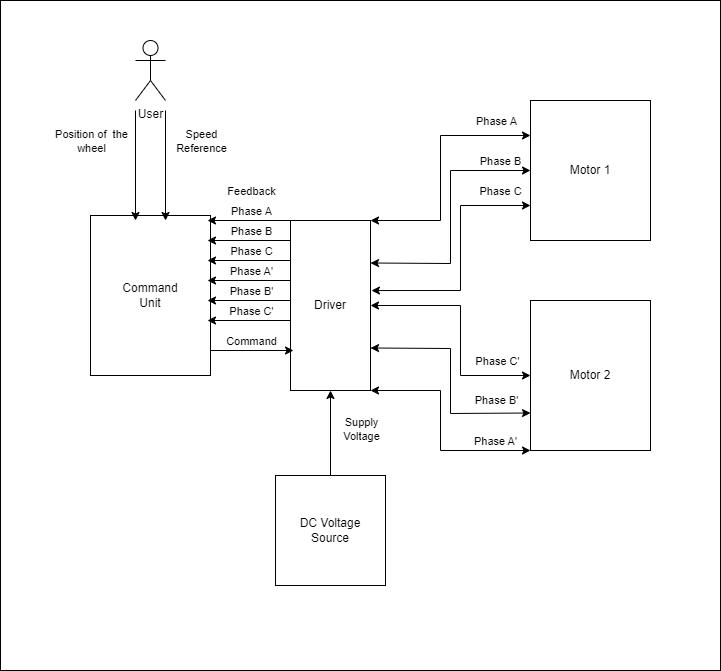

The diagram above was exported from draw.io. Its source (the exported page's mxGraphModel, read from the mxfile embedded in the PNG):
<mxGraphModel dx="1393" dy="789" grid="1" gridSize="10" guides="1" tooltips="1" connect="1" arrows="1" fold="1" page="1" pageScale="1" pageWidth="850" pageHeight="1100" math="0" shadow="0">
  <root>
    <mxCell id="0" />
    <mxCell id="1" parent="0" />
    <mxCell id="OR0mft40ofRjgLJKesTt-86" value="" style="rounded=0;whiteSpace=wrap;html=1;" vertex="1" parent="1">
      <mxGeometry x="40" y="20" width="720" height="670" as="geometry" />
    </mxCell>
    <mxCell id="OR0mft40ofRjgLJKesTt-1" value="Motor 1" style="rounded=0;whiteSpace=wrap;html=1;" vertex="1" parent="1">
      <mxGeometry x="570" y="120" width="120" height="140" as="geometry" />
    </mxCell>
    <mxCell id="OR0mft40ofRjgLJKesTt-2" value="Motor 2" style="rounded=0;whiteSpace=wrap;html=1;" vertex="1" parent="1">
      <mxGeometry x="570" y="320" width="120" height="150" as="geometry" />
    </mxCell>
    <mxCell id="OR0mft40ofRjgLJKesTt-4" value="Driver" style="rounded=0;whiteSpace=wrap;html=1;direction=south;" vertex="1" parent="1">
      <mxGeometry x="330" y="240" width="80" height="170" as="geometry" />
    </mxCell>
    <mxCell id="OR0mft40ofRjgLJKesTt-24" value="DC Voltage&lt;br&gt;Source" style="whiteSpace=wrap;html=1;aspect=fixed;" vertex="1" parent="1">
      <mxGeometry x="315" y="495" width="110" height="110" as="geometry" />
    </mxCell>
    <mxCell id="OR0mft40ofRjgLJKesTt-25" value="" style="endArrow=classic;html=1;rounded=0;exitX=0.5;exitY=0;exitDx=0;exitDy=0;entryX=1;entryY=0.5;entryDx=0;entryDy=0;" edge="1" parent="1" source="OR0mft40ofRjgLJKesTt-24" target="OR0mft40ofRjgLJKesTt-4">
      <mxGeometry width="50" height="50" relative="1" as="geometry">
        <mxPoint x="320" y="485" as="sourcePoint" />
        <mxPoint x="380" y="440" as="targetPoint" />
      </mxGeometry>
    </mxCell>
    <mxCell id="OR0mft40ofRjgLJKesTt-27" value="Supply &lt;br&gt;Voltage" style="edgeLabel;html=1;align=center;verticalAlign=middle;resizable=0;points=[];" vertex="1" connectable="0" parent="OR0mft40ofRjgLJKesTt-25">
      <mxGeometry x="-0.2381" relative="1" as="geometry">
        <mxPoint x="30" y="-15" as="offset" />
      </mxGeometry>
    </mxCell>
    <mxCell id="OR0mft40ofRjgLJKesTt-26" value="Command&lt;br&gt;Unit" style="rounded=0;whiteSpace=wrap;html=1;" vertex="1" parent="1">
      <mxGeometry x="130" y="235" width="120" height="160" as="geometry" />
    </mxCell>
    <mxCell id="OR0mft40ofRjgLJKesTt-30" value="User" style="shape=umlActor;verticalLabelPosition=bottom;verticalAlign=top;html=1;outlineConnect=0;" vertex="1" parent="1">
      <mxGeometry x="175" y="60" width="30" height="60" as="geometry" />
    </mxCell>
    <mxCell id="OR0mft40ofRjgLJKesTt-32" value="" style="endArrow=classic;html=1;rounded=0;exitX=1;exitY=1;exitDx=0;exitDy=0;exitPerimeter=0;entryX=0.625;entryY=0.031;entryDx=0;entryDy=0;entryPerimeter=0;" edge="1" parent="1">
      <mxGeometry width="50" height="50" relative="1" as="geometry">
        <mxPoint x="175" y="130" as="sourcePoint" />
        <mxPoint x="175" y="240" as="targetPoint" />
      </mxGeometry>
    </mxCell>
    <mxCell id="OR0mft40ofRjgLJKesTt-36" value="Position of&amp;nbsp; the&lt;br&gt;wheel" style="edgeLabel;html=1;align=center;verticalAlign=middle;resizable=0;points=[];" vertex="1" connectable="0" parent="OR0mft40ofRjgLJKesTt-32">
      <mxGeometry x="-0.2364" relative="1" as="geometry">
        <mxPoint x="-45" y="-12" as="offset" />
      </mxGeometry>
    </mxCell>
    <mxCell id="OR0mft40ofRjgLJKesTt-34" value="" style="endArrow=classic;html=1;rounded=0;exitX=1;exitY=1;exitDx=0;exitDy=0;exitPerimeter=0;entryX=0.625;entryY=0.031;entryDx=0;entryDy=0;entryPerimeter=0;" edge="1" parent="1">
      <mxGeometry width="50" height="50" relative="1" as="geometry">
        <mxPoint x="205" y="130" as="sourcePoint" />
        <mxPoint x="205" y="240" as="targetPoint" />
      </mxGeometry>
    </mxCell>
    <mxCell id="OR0mft40ofRjgLJKesTt-35" value="Speed&lt;br&gt;Reference" style="edgeLabel;html=1;align=center;verticalAlign=middle;resizable=0;points=[];" vertex="1" connectable="0" parent="OR0mft40ofRjgLJKesTt-34">
      <mxGeometry x="-0.2" relative="1" as="geometry">
        <mxPoint x="35" y="-14" as="offset" />
      </mxGeometry>
    </mxCell>
    <mxCell id="OR0mft40ofRjgLJKesTt-37" value="" style="endArrow=classic;startArrow=classic;html=1;rounded=0;exitX=0;exitY=0;exitDx=0;exitDy=0;entryX=0;entryY=0.25;entryDx=0;entryDy=0;" edge="1" parent="1" source="OR0mft40ofRjgLJKesTt-4" target="OR0mft40ofRjgLJKesTt-1">
      <mxGeometry width="50" height="50" relative="1" as="geometry">
        <mxPoint x="460" y="310" as="sourcePoint" />
        <mxPoint x="510" y="260" as="targetPoint" />
        <Array as="points">
          <mxPoint x="480" y="240" />
          <mxPoint x="480" y="155" />
        </Array>
      </mxGeometry>
    </mxCell>
    <mxCell id="OR0mft40ofRjgLJKesTt-38" value="Phase A" style="edgeLabel;html=1;align=center;verticalAlign=middle;resizable=0;points=[];" vertex="1" connectable="0" parent="OR0mft40ofRjgLJKesTt-37">
      <mxGeometry x="0.5111" y="-1" relative="1" as="geometry">
        <mxPoint x="25" y="-16" as="offset" />
      </mxGeometry>
    </mxCell>
    <mxCell id="OR0mft40ofRjgLJKesTt-45" value="" style="endArrow=classic;startArrow=classic;html=1;rounded=0;exitX=1;exitY=0;exitDx=0;exitDy=0;entryX=0;entryY=1;entryDx=0;entryDy=0;" edge="1" parent="1" source="OR0mft40ofRjgLJKesTt-4" target="OR0mft40ofRjgLJKesTt-2">
      <mxGeometry width="50" height="50" relative="1" as="geometry">
        <mxPoint x="400" y="390" as="sourcePoint" />
        <mxPoint x="450" y="340" as="targetPoint" />
        <Array as="points">
          <mxPoint x="480" y="410" />
          <mxPoint x="480" y="470" />
        </Array>
      </mxGeometry>
    </mxCell>
    <mxCell id="OR0mft40ofRjgLJKesTt-46" value="Phase A'" style="edgeLabel;html=1;align=center;verticalAlign=middle;resizable=0;points=[];" vertex="1" connectable="0" parent="OR0mft40ofRjgLJKesTt-45">
      <mxGeometry x="0.42" relative="1" as="geometry">
        <mxPoint x="28" y="-10" as="offset" />
      </mxGeometry>
    </mxCell>
    <mxCell id="OR0mft40ofRjgLJKesTt-47" value="" style="endArrow=classic;startArrow=classic;html=1;rounded=0;exitX=0.75;exitY=0;exitDx=0;exitDy=0;entryX=0;entryY=0.75;entryDx=0;entryDy=0;" edge="1" parent="1" source="OR0mft40ofRjgLJKesTt-4" target="OR0mft40ofRjgLJKesTt-2">
      <mxGeometry width="50" height="50" relative="1" as="geometry">
        <mxPoint x="430" y="380" as="sourcePoint" />
        <mxPoint x="450" y="340" as="targetPoint" />
        <Array as="points">
          <mxPoint x="490" y="368" />
          <mxPoint x="490" y="433" />
        </Array>
      </mxGeometry>
    </mxCell>
    <mxCell id="OR0mft40ofRjgLJKesTt-48" value="Phase B'" style="edgeLabel;html=1;align=center;verticalAlign=middle;resizable=0;points=[];" vertex="1" connectable="0" parent="OR0mft40ofRjgLJKesTt-47">
      <mxGeometry x="0.5467" y="-2" relative="1" as="geometry">
        <mxPoint x="16" y="-15" as="offset" />
      </mxGeometry>
    </mxCell>
    <mxCell id="OR0mft40ofRjgLJKesTt-49" value="" style="endArrow=classic;startArrow=classic;html=1;rounded=0;exitX=0.5;exitY=0;exitDx=0;exitDy=0;entryX=0;entryY=0.5;entryDx=0;entryDy=0;" edge="1" parent="1" source="OR0mft40ofRjgLJKesTt-4" target="OR0mft40ofRjgLJKesTt-2">
      <mxGeometry width="50" height="50" relative="1" as="geometry">
        <mxPoint x="400" y="390" as="sourcePoint" />
        <mxPoint x="450" y="340" as="targetPoint" />
        <Array as="points">
          <mxPoint x="500" y="325" />
          <mxPoint x="500" y="395" />
        </Array>
      </mxGeometry>
    </mxCell>
    <mxCell id="OR0mft40ofRjgLJKesTt-50" value="Phase C'" style="edgeLabel;html=1;align=center;verticalAlign=middle;resizable=0;points=[];" vertex="1" connectable="0" parent="OR0mft40ofRjgLJKesTt-49">
      <mxGeometry x="0.619" y="-1" relative="1" as="geometry">
        <mxPoint x="10" y="-16" as="offset" />
      </mxGeometry>
    </mxCell>
    <mxCell id="OR0mft40ofRjgLJKesTt-51" value="" style="endArrow=classic;startArrow=classic;html=1;rounded=0;exitX=0.25;exitY=0;exitDx=0;exitDy=0;entryX=0;entryY=0.5;entryDx=0;entryDy=0;" edge="1" parent="1" source="OR0mft40ofRjgLJKesTt-4" target="OR0mft40ofRjgLJKesTt-1">
      <mxGeometry width="50" height="50" relative="1" as="geometry">
        <mxPoint x="400" y="390" as="sourcePoint" />
        <mxPoint x="450" y="340" as="targetPoint" />
        <Array as="points">
          <mxPoint x="490" y="283" />
          <mxPoint x="490" y="190" />
        </Array>
      </mxGeometry>
    </mxCell>
    <mxCell id="OR0mft40ofRjgLJKesTt-52" value="Phase B" style="edgeLabel;html=1;align=center;verticalAlign=middle;resizable=0;points=[];" vertex="1" connectable="0" parent="OR0mft40ofRjgLJKesTt-51">
      <mxGeometry x="0.5731" y="-1" relative="1" as="geometry">
        <mxPoint x="24" y="-11" as="offset" />
      </mxGeometry>
    </mxCell>
    <mxCell id="OR0mft40ofRjgLJKesTt-53" value="" style="endArrow=classic;startArrow=classic;html=1;rounded=0;exitX=0.412;exitY=-0.012;exitDx=0;exitDy=0;exitPerimeter=0;entryX=0;entryY=0.75;entryDx=0;entryDy=0;" edge="1" parent="1" source="OR0mft40ofRjgLJKesTt-4" target="OR0mft40ofRjgLJKesTt-1">
      <mxGeometry width="50" height="50" relative="1" as="geometry">
        <mxPoint x="400" y="390" as="sourcePoint" />
        <mxPoint x="450" y="340" as="targetPoint" />
        <Array as="points">
          <mxPoint x="500" y="310" />
          <mxPoint x="500" y="225" />
        </Array>
      </mxGeometry>
    </mxCell>
    <mxCell id="OR0mft40ofRjgLJKesTt-54" value="Phase C" style="edgeLabel;html=1;align=center;verticalAlign=middle;resizable=0;points=[];" vertex="1" connectable="0" parent="OR0mft40ofRjgLJKesTt-53">
      <mxGeometry x="0.8115" relative="1" as="geometry">
        <mxPoint x="-7" y="-15" as="offset" />
      </mxGeometry>
    </mxCell>
    <mxCell id="OR0mft40ofRjgLJKesTt-63" value="" style="endArrow=classic;html=1;rounded=0;entryX=0.912;entryY=0.963;entryDx=0;entryDy=0;entryPerimeter=0;" edge="1" parent="1">
      <mxGeometry width="50" height="50" relative="1" as="geometry">
        <mxPoint x="330" y="240" as="sourcePoint" />
        <mxPoint x="247" y="240" as="targetPoint" />
      </mxGeometry>
    </mxCell>
    <mxCell id="OR0mft40ofRjgLJKesTt-66" value="Feedback" style="edgeLabel;html=1;align=center;verticalAlign=middle;resizable=0;points=[];" vertex="1" connectable="0" parent="OR0mft40ofRjgLJKesTt-63">
      <mxGeometry x="-0.3253" y="-1" relative="1" as="geometry">
        <mxPoint x="-12" y="-29" as="offset" />
      </mxGeometry>
    </mxCell>
    <mxCell id="OR0mft40ofRjgLJKesTt-80" value="Phase A" style="edgeLabel;html=1;align=center;verticalAlign=middle;resizable=0;points=[];" vertex="1" connectable="0" parent="OR0mft40ofRjgLJKesTt-63">
      <mxGeometry x="-0.3253" y="-4" relative="1" as="geometry">
        <mxPoint x="-12" y="-6" as="offset" />
      </mxGeometry>
    </mxCell>
    <mxCell id="OR0mft40ofRjgLJKesTt-67" value="" style="endArrow=classic;html=1;rounded=0;entryX=0.912;entryY=0.963;entryDx=0;entryDy=0;entryPerimeter=0;" edge="1" parent="1">
      <mxGeometry width="50" height="50" relative="1" as="geometry">
        <mxPoint x="330" y="260" as="sourcePoint" />
        <mxPoint x="247" y="260" as="targetPoint" />
      </mxGeometry>
    </mxCell>
    <mxCell id="OR0mft40ofRjgLJKesTt-81" value="Phase B" style="edgeLabel;html=1;align=center;verticalAlign=middle;resizable=0;points=[];" vertex="1" connectable="0" parent="OR0mft40ofRjgLJKesTt-67">
      <mxGeometry x="-0.3976" y="-3" relative="1" as="geometry">
        <mxPoint x="-15" y="-7" as="offset" />
      </mxGeometry>
    </mxCell>
    <mxCell id="OR0mft40ofRjgLJKesTt-69" value="" style="endArrow=classic;html=1;rounded=0;entryX=0.912;entryY=0.963;entryDx=0;entryDy=0;entryPerimeter=0;" edge="1" parent="1">
      <mxGeometry width="50" height="50" relative="1" as="geometry">
        <mxPoint x="330" y="280" as="sourcePoint" />
        <mxPoint x="247" y="280" as="targetPoint" />
      </mxGeometry>
    </mxCell>
    <mxCell id="OR0mft40ofRjgLJKesTt-82" value="Phase C" style="edgeLabel;html=1;align=center;verticalAlign=middle;resizable=0;points=[];" vertex="1" connectable="0" parent="OR0mft40ofRjgLJKesTt-69">
      <mxGeometry x="-0.3735" y="2" relative="1" as="geometry">
        <mxPoint x="-14" y="-12" as="offset" />
      </mxGeometry>
    </mxCell>
    <mxCell id="OR0mft40ofRjgLJKesTt-71" value="" style="endArrow=classic;html=1;rounded=0;entryX=0.912;entryY=0.963;entryDx=0;entryDy=0;entryPerimeter=0;" edge="1" parent="1">
      <mxGeometry width="50" height="50" relative="1" as="geometry">
        <mxPoint x="330" y="300" as="sourcePoint" />
        <mxPoint x="247" y="300" as="targetPoint" />
      </mxGeometry>
    </mxCell>
    <mxCell id="OR0mft40ofRjgLJKesTt-83" value="Phase A'" style="edgeLabel;html=1;align=center;verticalAlign=middle;resizable=0;points=[];" vertex="1" connectable="0" parent="OR0mft40ofRjgLJKesTt-71">
      <mxGeometry x="-0.3735" relative="1" as="geometry">
        <mxPoint x="-14" y="-10" as="offset" />
      </mxGeometry>
    </mxCell>
    <mxCell id="OR0mft40ofRjgLJKesTt-73" value="" style="endArrow=classic;html=1;rounded=0;entryX=0.912;entryY=0.963;entryDx=0;entryDy=0;entryPerimeter=0;" edge="1" parent="1">
      <mxGeometry width="50" height="50" relative="1" as="geometry">
        <mxPoint x="330" y="320" as="sourcePoint" />
        <mxPoint x="247" y="320" as="targetPoint" />
      </mxGeometry>
    </mxCell>
    <mxCell id="OR0mft40ofRjgLJKesTt-84" value="Phase B'" style="edgeLabel;html=1;align=center;verticalAlign=middle;resizable=0;points=[];" vertex="1" connectable="0" parent="OR0mft40ofRjgLJKesTt-73">
      <mxGeometry x="-0.2771" relative="1" as="geometry">
        <mxPoint x="-10" y="-10" as="offset" />
      </mxGeometry>
    </mxCell>
    <mxCell id="OR0mft40ofRjgLJKesTt-75" value="" style="endArrow=classic;html=1;rounded=0;entryX=0.912;entryY=0.963;entryDx=0;entryDy=0;entryPerimeter=0;" edge="1" parent="1">
      <mxGeometry width="50" height="50" relative="1" as="geometry">
        <mxPoint x="330" y="340" as="sourcePoint" />
        <mxPoint x="247" y="340" as="targetPoint" />
      </mxGeometry>
    </mxCell>
    <mxCell id="OR0mft40ofRjgLJKesTt-85" value="Phase C'" style="edgeLabel;html=1;align=center;verticalAlign=middle;resizable=0;points=[];" vertex="1" connectable="0" parent="OR0mft40ofRjgLJKesTt-75">
      <mxGeometry x="-0.253" y="1" relative="1" as="geometry">
        <mxPoint x="-9" y="-11" as="offset" />
      </mxGeometry>
    </mxCell>
    <mxCell id="OR0mft40ofRjgLJKesTt-77" value="" style="endArrow=classic;html=1;rounded=0;entryX=0.912;entryY=0.963;entryDx=0;entryDy=0;entryPerimeter=0;" edge="1" parent="1">
      <mxGeometry width="50" height="50" relative="1" as="geometry">
        <mxPoint x="250" y="370" as="sourcePoint" />
        <mxPoint x="333" y="370" as="targetPoint" />
      </mxGeometry>
    </mxCell>
    <mxCell id="OR0mft40ofRjgLJKesTt-79" value="Command" style="edgeLabel;html=1;align=center;verticalAlign=middle;resizable=0;points=[];" vertex="1" connectable="0" parent="OR0mft40ofRjgLJKesTt-77">
      <mxGeometry x="0.4217" y="-3" relative="1" as="geometry">
        <mxPoint x="-19" y="-13" as="offset" />
      </mxGeometry>
    </mxCell>
  </root>
</mxGraphModel>